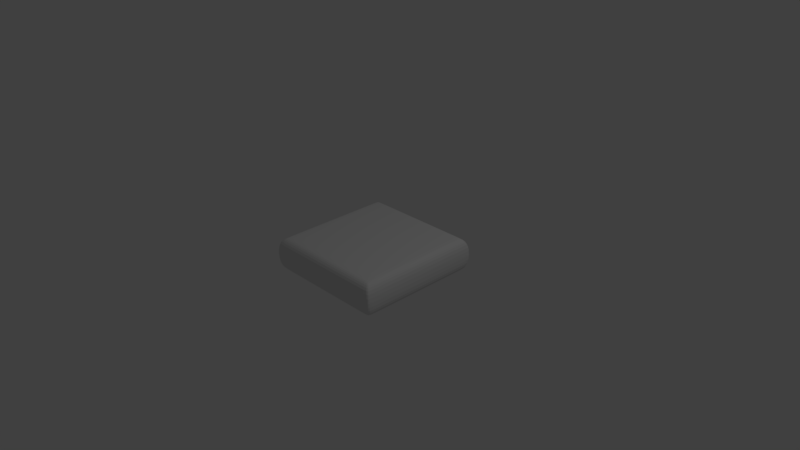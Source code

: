 # Source: Stone.blend  (saved by Blender 2.77.0; exported with 4.5.12 LTS)
import bpy
from mathutils import Matrix  # noqa: F401  (used for matrix-valued properties, if any)

bpy.ops.wm.read_factory_settings(use_empty=True)
scene = bpy.context.scene
scene.name = 'Scene'

# ---- collections
col_collection_1 = bpy.data.collections.new('Collection 1'); scene.collection.children.link(col_collection_1)

# ---- materials (node trees are filled in below, after node groups)
mat_material = bpy.data.materials.new('Material')
mat_material.alpha_threshold = 0.0
mat_material.use_transparent_shadow = False
mat_material.roughness = 0.5
mat_material.line_color = (0.0, 0.0, 0.0, 1.0)

# ---- material node trees

# ---- world
world_world = bpy.data.worlds.new('World'); scene.world = world_world
world_world.color = (0.05088, 0.05088, 0.05088)
world_world.use_sun_shadow = False
world_world.sun_shadow_jitter_overblur = 0.0
world_world.cycles.sampling_method = 'MANUAL'

# ---- cameras
cam_camera = bpy.data.cameras.new('Camera')
cam_camera.clip_end = 100.0
cam_camera.lens = 35.0
cam_camera.sensor_width = 32.0
cam_camera.sensor_height = 18.0
cam_camera.ortho_scale = 7.314
cam_camera.dof.focus_distance = 0.0
cam_camera.dof.aperture_fstop = 128.0

# ---- lights
light_lamp = bpy.data.lights.new('Lamp', 'POINT')
light_lamp.transmission_factor = 0.0
light_lamp.cutoff_distance = 30.0
light_lamp.energy = 100.0
light_lamp.shadow_buffer_clip_start = 1.001
light_lamp.shadow_soft_size = 0.1
light_lamp.shadow_maximum_resolution = 0.006
light_lamp.use_absolute_resolution = True

# ---- meshes
me_cube = bpy.data.meshes.new('Cube')
me_cube.from_pydata([(0.8824, 0.8824, -0.1475), (0.8824, -0.8824, -0.1475), (-0.8825, -0.8824, -0.1475), (-0.8824, 0.8825, -0.1475), (0.8825, 0.8824, 0.1475), (0.8824, -0.8825, 0.1475), (-0.8825, -0.8824, 0.1475), (-0.8824, 0.8824, 0.1475), (0.8, 0.8, 0.2304), (0.8, -0.8, 0.2304), (-0.8, -0.8, 0.2304), (-0.8, 0.8, 0.2304), (0.8, 0.8, -0.2304), (0.8, -0.8, -0.2304), (-0.8, -0.8, -0.2304), (-0.8, 0.8, -0.2304), (0.8824, -0.7942, -0.1475), (-0.8825, -0.7942, -0.1475), (0.8824, -0.7942, 0.1475), (-0.8825, -0.7942, 0.1475), (0.8, -0.72, 0.2304), (-0.8, -0.72, 0.2304), (0.8, -0.72, -0.2304), (-0.8, -0.72, -0.2304), (-0.8824, 0.7986, -0.1475), (-0.8824, 0.7986, 0.1475), (-0.8, 0.724, 0.2304), (-0.8, 0.724, -0.2304), (0.8824, 0.7986, -0.1475), (0.8825, 0.7986, 0.1475), (0.8, 0.724, 0.2304), (0.8, 0.724, -0.2304), (0.7942, 0.8824, -0.1475), (0.7942, -0.8824, -0.1475), (0.7942, 0.8824, 0.1475), (0.7942, -0.8825, 0.1475), (0.72, 0.8, 0.2304), (0.72, -0.8, 0.2304), (0.72, 0.8, -0.2304), (0.72, -0.8, -0.2304), (0.72, -0.72, -0.2304), (0.72, -0.72, 0.2304), (0.72, 0.724, 0.2304), (0.72, 0.724, -0.2304), (-0.7986, 0.8825, -0.1475), (-0.7986, -0.8824, -0.1475), (-0.7986, 0.8824, 0.1475), (-0.7986, -0.8824, 0.1475), (-0.724, 0.8, 0.2304), (-0.724, -0.8, 0.2304), (-0.724, 0.8, -0.2304), (-0.724, -0.8, -0.2304), (-0.724, -0.72, -0.2304), (-0.724, 0.724, -0.2304), (-0.724, -0.72, 0.2304), (-0.724, 0.724, 0.2304)], [], [(16, 1, 13, 22), (19, 6, 10, 21), (16, 18, 5, 1), (45, 47, 6, 2), (24, 25, 7, 3), (46, 44, 3, 7), (54, 21, 10, 49), (46, 7, 11, 48), (35, 5, 9, 37), (29, 4, 8, 30), (52, 51, 14, 23), (24, 3, 15, 27), (45, 2, 14, 51), (32, 0, 12, 38), (2, 17, 23, 14), (53, 52, 23, 27), (5, 18, 20, 9), (55, 26, 21, 54), (2, 6, 19, 17), (28, 29, 18, 16), (25, 19, 21, 26), (28, 16, 22, 31), (0, 28, 31, 12), (7, 25, 26, 11), (0, 4, 29, 28), (48, 11, 26, 55), (50, 53, 27, 15), (17, 24, 27, 23), (18, 29, 30, 20), (17, 19, 25, 24), (12, 31, 43, 38), (8, 36, 42, 30), (30, 42, 41, 20), (31, 22, 40, 43), (44, 32, 38, 50), (1, 33, 39, 13), (22, 13, 39, 40), (47, 35, 37, 49), (4, 34, 36, 8), (20, 41, 37, 9), (4, 0, 32, 34), (1, 5, 35, 33), (6, 47, 49, 10), (3, 44, 50, 15), (38, 43, 53, 50), (36, 48, 55, 42), (42, 55, 54, 41), (43, 40, 52, 53), (33, 45, 51, 39), (40, 39, 51, 52), (34, 46, 48, 36), (41, 54, 49, 37), (34, 32, 44, 46), (33, 35, 47, 45)])
_uv = me_cube.uv_layers.new(name='UVMap')
_uv.uv.foreach_set('vector', [0.1256, 0.5273, 0.1049, 0.5273, 0.1243, 0.4999, 0.143, 0.4999, 0.1256, 0.02755, 0.1049, 0.02755, 0.1243, 0.0001006, 0.143, 0.0001005, 0.1256, 0.5273, 0.1256, 0.5966, 0.1049, 0.5966, 0.1049, 0.5273, 0.0968, 0.1246, 0.02755, 0.1246, 0.02755, 0.1049, 0.0968, 0.1049, 0.4996, 0.09681, 0.4996, 0.02755, 0.5193, 0.02755, 0.5193, 0.09681, 0.5966, 0.1246, 0.5273, 0.1246, 0.5273, 0.1049, 0.5966, 0.1049, 0.5858, 0.5814, 0.568, 0.5814, 0.568, 0.5626, 0.5858, 0.5626, 0.5966, 0.1246, 0.5966, 0.1049, 0.6241, 0.1243, 0.6241, 0.1421, 0.02755, 0.4985, 0.02755, 0.5193, 0.000101, 0.4999, 0.000101, 0.4811, 0.4996, 0.5966, 0.5193, 0.5966, 0.4999, 0.6241, 0.4821, 0.6241, 0.143, 0.1421, 0.1243, 0.1421, 0.1243, 0.1243, 0.143, 0.1243, 0.4996, 0.09681, 0.5193, 0.09681, 0.4999, 0.1243, 0.4821, 0.1243, 0.0968, 0.1246, 0.0968, 0.1049, 0.1243, 0.1243, 0.1243, 0.1421, 0.5273, 0.4985, 0.5273, 0.5193, 0.4999, 0.4999, 0.4999, 0.4811, 0.1049, 0.09681, 0.1256, 0.09681, 0.143, 0.1243, 0.1243, 0.1243, 0.4821, 0.1421, 0.143, 0.1421, 0.143, 0.1243, 0.4821, 0.1243, 0.1049, 0.5966, 0.1256, 0.5966, 0.143, 0.6241, 0.1243, 0.6241, 0.5858, 0.9204, 0.568, 0.9204, 0.568, 0.5814, 0.5858, 0.5814, 0.1049, 0.09681, 0.1049, 0.02755, 0.1256, 0.02755, 0.1256, 0.09681, 0.4996, 0.5273, 0.4996, 0.5966, 0.1256, 0.5966, 0.1256, 0.5273, 0.4996, 0.02755, 0.1256, 0.02755, 0.143, 0.0001005, 0.4821, 9.996e-05, 0.4996, 0.5273, 0.1256, 0.5273, 0.143, 0.4999, 0.4821, 0.4999, 0.5193, 0.5273, 0.4996, 0.5273, 0.4821, 0.4999, 0.4999, 0.4999, 0.5193, 0.02755, 0.4996, 0.02755, 0.4821, 9.996e-05, 0.4999, 9.999e-05, 0.5193, 0.5273, 0.5193, 0.5966, 0.4996, 0.5966, 0.4996, 0.5273, 0.5858, 0.9382, 0.568, 0.9382, 0.568, 0.9204, 0.5858, 0.9204, 0.4999, 0.1421, 0.4821, 0.1421, 0.4821, 0.1243, 0.4999, 0.1243, 0.1256, 0.09681, 0.4996, 0.09681, 0.4821, 0.1243, 0.143, 0.1243, 0.1256, 0.5966, 0.4996, 0.5966, 0.4821, 0.6241, 0.143, 0.6241, 0.1256, 0.09681, 0.1256, 0.02755, 0.4996, 0.02755, 0.4996, 0.09681, 0.4999, 0.4999, 0.4821, 0.4999, 0.4821, 0.4811, 0.4999, 0.4811, 0.9437, 0.9382, 0.9249, 0.9382, 0.9249, 0.9204, 0.9436, 0.9204, 0.9436, 0.9204, 0.9249, 0.9204, 0.9249, 0.5814, 0.9436, 0.5814, 0.4821, 0.4999, 0.143, 0.4999, 0.143, 0.4811, 0.4821, 0.4811, 0.5273, 0.1246, 0.5273, 0.4985, 0.4999, 0.4811, 0.4999, 0.1421, 0.09681, 0.5193, 0.09681, 0.4985, 0.1243, 0.4811, 0.1243, 0.4999, 0.143, 0.4999, 0.1243, 0.4999, 0.1243, 0.4811, 0.143, 0.4811, 0.02755, 0.1246, 0.02755, 0.4985, 0.000101, 0.4811, 9.996e-05, 0.1421, 0.5966, 0.5193, 0.5966, 0.4985, 0.6241, 0.4811, 0.6241, 0.4999, 0.9436, 0.5814, 0.9249, 0.5814, 0.9249, 0.5626, 0.9436, 0.5626, 0.5966, 0.5193, 0.5273, 0.5193, 0.5273, 0.4985, 0.5966, 0.4985, 0.09681, 0.5193, 0.02755, 0.5193, 0.02755, 0.4985, 0.09681, 0.4985, 0.02755, 0.1049, 0.02755, 0.1246, 9.996e-05, 0.1421, 9.996e-05, 0.1243, 0.5273, 0.1049, 0.5273, 0.1246, 0.4999, 0.1421, 0.4999, 0.1243, 0.4999, 0.4811, 0.4821, 0.4811, 0.4821, 0.1421, 0.4999, 0.1421, 0.9249, 0.9382, 0.5858, 0.9382, 0.5858, 0.9204, 0.9249, 0.9204, 0.9249, 0.9204, 0.5858, 0.9204, 0.5858, 0.5814, 0.9249, 0.5814, 0.4821, 0.4811, 0.143, 0.4811, 0.143, 0.1421, 0.4821, 0.1421, 0.09681, 0.4985, 0.0968, 0.1246, 0.1243, 0.1421, 0.1243, 0.4811, 0.143, 0.4811, 0.1243, 0.4811, 0.1243, 0.1421, 0.143, 0.1421, 0.5966, 0.4985, 0.5966, 0.1246, 0.6241, 0.1421, 0.6241, 0.4811, 0.9249, 0.5814, 0.5858, 0.5814, 0.5858, 0.5626, 0.9249, 0.5626, 0.5966, 0.4985, 0.5273, 0.4985, 0.5273, 0.1246, 0.5966, 0.1246, 0.09681, 0.4985, 0.02755, 0.4985, 0.02755, 0.1246, 0.0968, 0.1246])
me_cube.materials.append(mat_material)
me_cube.use_remesh_preserve_volume = False
me_cube.use_remesh_preserve_attributes = False
me_cube.use_mirror_vertex_groups = False
me_cube.update()

# ---- objects
ob_cube = bpy.data.objects.new('Cube', me_cube)
ob_lamp = bpy.data.objects.new('Lamp', light_lamp)
ob_camera = bpy.data.objects.new('Camera', cam_camera)

# ---- transforms, parenting, visibility, modifiers, constraints
ob_cube.location = (0.0, 0.0, 0.0)
ob_cube.lock_rotations_4d = False
ob_cube.empty_display_type = 'ARROWS'
ob_cube.lineart.crease_threshold = 0.0
_m = ob_cube.modifiers.new('Subsurf', 'SUBSURF')
_m.uv_smooth = 'PRESERVE_CORNERS'
_m.quality = 2
_m.show_only_control_edges = False
ob_lamp.location = (4.076, 1.005, 5.904)
ob_lamp.rotation_euler = (0.6503, 0.05522, 1.866)
ob_lamp.lock_rotations_4d = False
ob_lamp.empty_display_type = 'ARROWS'
ob_lamp.color = (0.0, 0.0, 0.0, 0.0)
ob_lamp.lineart.crease_threshold = 0.0
ob_camera.location = (7.481, -6.508, 5.344)
ob_camera.rotation_euler = (1.109, 0.01082, 0.8149)
ob_camera.lock_rotations_4d = False
ob_camera.empty_display_type = 'ARROWS'
ob_camera.color = (0.0, 0.0, 0.0, 0.0)
ob_camera.display_type = 'WIRE'
ob_camera.lineart.crease_threshold = 0.0

# ---- collection membership
col_collection_1.objects.link(ob_cube)
col_collection_1.objects.link(ob_lamp)
col_collection_1.objects.link(ob_camera)

# ---- scene / render settings (as saved in the file)
scene.camera = ob_camera
scene.frame_start = 1; scene.frame_end = 250; scene.frame_set(1)
scene.render.engine = 'BLENDER_EEVEE_NEXT'
scene.render.resolution_percentage = 50
scene.render.dither_intensity = 0.0
scene.cycles.use_denoising = False
scene.cycles.samples = 128
scene.cycles.sampling_pattern = 'TABULATED_SOBOL'
scene.cycles.light_sampling_threshold = 0.0
scene.cycles.use_adaptive_sampling = False
scene.cycles.use_light_tree = False
scene.cycles.blur_glossy = 0.0
scene.cycles.sample_clamp_indirect = 0.0
scene.view_settings.view_transform = 'Standard'
bpy.context.view_layer.update()
